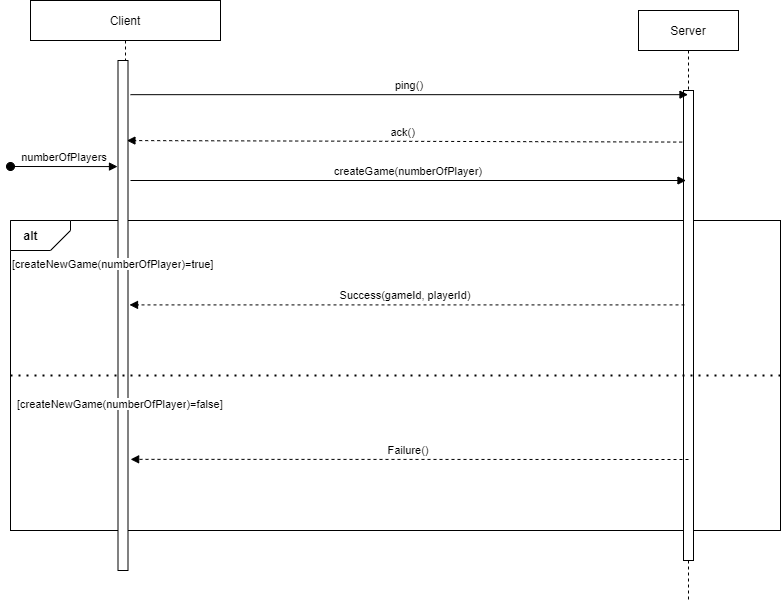

The diagram above was exported from draw.io. Its source (the exported page's mxGraphModel, read from the mxfile embedded in the PNG):
<mxGraphModel dx="820" dy="564" grid="1" gridSize="10" guides="1" tooltips="1" connect="1" arrows="1" fold="1" page="1" pageScale="1" pageWidth="827" pageHeight="1169" background="#ffffff" math="0" shadow="0">
  <root>
    <mxCell id="0" />
    <mxCell id="1" parent="0" />
    <mxCell id="18" value="" style="rounded=0;whiteSpace=wrap;html=1;" parent="1" vertex="1">
      <mxGeometry x="40" y="270" width="770" height="310" as="geometry" />
    </mxCell>
    <mxCell id="19" value="Client" style="shape=umlLifeline;perimeter=lifelinePerimeter;container=1;collapsible=0;recursiveResize=0;rounded=0;shadow=0;strokeWidth=1;" parent="1" vertex="1">
      <mxGeometry x="60" y="50" width="190" height="570" as="geometry" />
    </mxCell>
    <mxCell id="20" value="" style="points=[];perimeter=orthogonalPerimeter;rounded=0;shadow=0;strokeWidth=1;" parent="19" vertex="1">
      <mxGeometry x="87.5" y="60" width="10" height="510" as="geometry" />
    </mxCell>
    <mxCell id="22" value="&lt;span style=&quot;font-family: &amp;#34;helvetica&amp;#34; ; font-size: 11px ; text-align: center ; background-color: rgb(255 , 255 , 255)&quot;&gt;[createNewGame(numberOfPlayer&lt;/span&gt;&lt;span style=&quot;font-size: 11px ; text-align: center ; background-color: rgb(255 , 255 , 255)&quot;&gt;)&lt;/span&gt;&lt;span style=&quot;font-family: &amp;#34;helvetica&amp;#34; ; font-size: 11px ; text-align: center ; background-color: rgb(255 , 255 , 255)&quot;&gt;=true]&lt;/span&gt;" style="text;whiteSpace=wrap;html=1;" parent="19" vertex="1">
      <mxGeometry x="-20" y="250" width="300" height="30" as="geometry" />
    </mxCell>
    <mxCell id="23" value="Server" style="shape=umlLifeline;perimeter=lifelinePerimeter;container=1;collapsible=0;recursiveResize=0;rounded=0;shadow=0;strokeWidth=1;" parent="1" vertex="1">
      <mxGeometry x="668" y="60" width="100" height="590" as="geometry" />
    </mxCell>
    <mxCell id="24" value="" style="points=[];perimeter=orthogonalPerimeter;rounded=0;shadow=0;strokeWidth=1;" parent="23" vertex="1">
      <mxGeometry x="45" y="80" width="10" height="470" as="geometry" />
    </mxCell>
    <mxCell id="25" value="createGame(numberOfPlayer)" style="verticalAlign=bottom;endArrow=block;entryX=0;entryY=0;shadow=0;strokeWidth=1;" parent="1" edge="1">
      <mxGeometry relative="1" as="geometry">
        <mxPoint x="160" y="230.00000000000387" as="sourcePoint" />
        <mxPoint as="offset" />
        <mxPoint x="715.4999999999998" y="230.00000000000387" as="targetPoint" />
      </mxGeometry>
    </mxCell>
    <mxCell id="26" value="" style="endArrow=none;dashed=1;html=1;dashPattern=1 3;strokeWidth=2;exitX=0;exitY=0.5;exitDx=0;exitDy=0;entryX=1;entryY=0.5;entryDx=0;entryDy=0;" parent="1" source="18" target="18" edge="1">
      <mxGeometry width="50" height="50" relative="1" as="geometry">
        <mxPoint x="310" y="290" as="sourcePoint" />
        <mxPoint x="360" y="240" as="targetPoint" />
      </mxGeometry>
    </mxCell>
    <mxCell id="27" value="" style="shape=card;whiteSpace=wrap;html=1;rotation=-180;size=20;" parent="1" vertex="1">
      <mxGeometry x="40" y="270" width="60" height="30" as="geometry" />
    </mxCell>
    <mxCell id="28" value="&lt;b&gt;alt&lt;/b&gt;" style="text;html=1;align=center;verticalAlign=middle;resizable=0;points=[];autosize=1;" parent="1" vertex="1">
      <mxGeometry x="45" y="275" width="30" height="20" as="geometry" />
    </mxCell>
    <mxCell id="29" value="Success(gameId, playerId)" style="verticalAlign=bottom;endArrow=block;shadow=0;strokeWidth=1;dashed=1;" parent="1" edge="1">
      <mxGeometry x="0.005" relative="1" as="geometry">
        <mxPoint x="713.9999999999998" y="354.40999999999985" as="sourcePoint" />
        <mxPoint as="offset" />
        <mxPoint x="159" y="354.40999999999985" as="targetPoint" />
      </mxGeometry>
    </mxCell>
    <mxCell id="30" value="Failure()" style="verticalAlign=bottom;endArrow=block;shadow=0;strokeWidth=1;dashed=1;entryX=0.527;entryY=0.805;entryDx=0;entryDy=0;entryPerimeter=0;" parent="1" target="19" edge="1">
      <mxGeometry x="0.005" relative="1" as="geometry">
        <mxPoint x="718" y="509" as="sourcePoint" />
        <mxPoint as="offset" />
        <mxPoint x="160" y="350" as="targetPoint" />
      </mxGeometry>
    </mxCell>
    <mxCell id="31" value="ping()" style="verticalAlign=bottom;endArrow=block;shadow=0;strokeWidth=1;exitX=1.25;exitY=0.067;exitDx=0;exitDy=0;exitPerimeter=0;" parent="1" source="20" target="23" edge="1">
      <mxGeometry relative="1" as="geometry">
        <mxPoint x="168.5" y="130.00000000000387" as="sourcePoint" />
        <mxPoint as="offset" />
        <mxPoint x="680" y="130" as="targetPoint" />
      </mxGeometry>
    </mxCell>
    <mxCell id="32" value="ack()" style="verticalAlign=bottom;endArrow=block;shadow=0;strokeWidth=1;dashed=1;exitX=0.437;exitY=0.223;exitDx=0;exitDy=0;exitPerimeter=0;entryX=0.891;entryY=0.157;entryDx=0;entryDy=0;entryPerimeter=0;" parent="1" source="23" target="20" edge="1">
      <mxGeometry x="0.005" relative="1" as="geometry">
        <mxPoint x="714.9999999999998" y="150" as="sourcePoint" />
        <mxPoint as="offset" />
        <mxPoint x="160" y="150" as="targetPoint" />
      </mxGeometry>
    </mxCell>
    <mxCell id="33" value="&lt;span style=&quot;font-family: &amp;#34;helvetica&amp;#34; ; font-size: 11px ; text-align: center ; background-color: rgb(255 , 255 , 255)&quot;&gt;[createNewGame(numberOfPlayer&lt;/span&gt;&lt;span style=&quot;font-size: 11px ; text-align: center ; background-color: rgb(255 , 255 , 255)&quot;&gt;)&lt;/span&gt;&lt;span style=&quot;font-family: &amp;#34;helvetica&amp;#34; ; font-size: 11px ; text-align: center ; background-color: rgb(255 , 255 , 255)&quot;&gt;=false]&lt;/span&gt;" style="text;whiteSpace=wrap;html=1;" parent="1" vertex="1">
      <mxGeometry x="45" y="440" width="300" height="30" as="geometry" />
    </mxCell>
    <mxCell id="34" value="numberOfPlayers" style="verticalAlign=bottom;startArrow=oval;endArrow=block;startSize=8;shadow=0;strokeWidth=1;entryX=-0.05;entryY=0.208;entryDx=0;entryDy=0;entryPerimeter=0;" parent="1" edge="1">
      <mxGeometry relative="1" as="geometry">
        <mxPoint x="40" y="216" as="sourcePoint" />
        <mxPoint x="147" y="216.08000000000004" as="targetPoint" />
      </mxGeometry>
    </mxCell>
  </root>
</mxGraphModel>